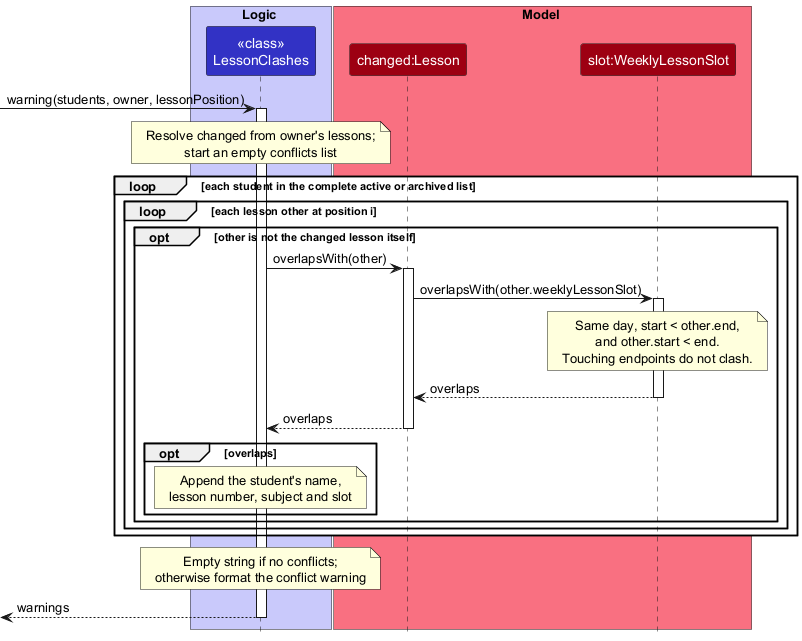

The diagram above was rendered by PlantUML. Its source (embedded in the PNG):
@startuml
!include style.puml
skinparam ArrowFontStyle plain
skinparam sequenceMessageAlign left
skinparam ParticipantPadding 12

box Logic LOGIC_COLOR_T1
participant "<<class>>\nLessonClashes" as Clashes LOGIC_COLOR
end box

box Model MODEL_COLOR_T1
participant "changed:Lesson" as Changed MODEL_COLOR
participant "slot:WeeklyLessonSlot" as Slot MODEL_COLOR
end box

[-> Clashes : warning(students, owner, lessonPosition)
activate Clashes

note over Clashes
  Resolve changed from owner's lessons;
  start an empty conflicts list
end note

loop each student in the complete active or archived list
    loop each lesson other at position i
        opt other is not the changed lesson itself
            Clashes -> Changed : overlapsWith(other)
            activate Changed

            Changed -> Slot : overlapsWith(other.weeklyLessonSlot)
            activate Slot
            note over Slot
              Same day, start < other.end,
              and other.start < end.
              Touching endpoints do not clash.
            end note
            Slot --> Changed : overlaps
            deactivate Slot

            Changed --> Clashes : overlaps
            deactivate Changed

            opt overlaps
                note over Clashes
                  Append the student's name,
                  lesson number, subject and slot
                end note
            end
        end
    end
end

note over Clashes
  Empty string if no conflicts;
  otherwise format the conflict warning
end note

[<-- Clashes : warnings
deactivate Clashes
@enduml